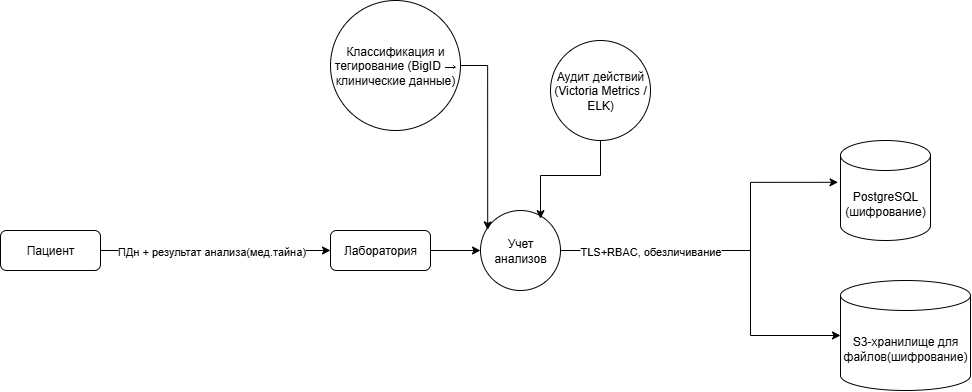

The diagram above was exported from draw.io. Its source (the exported page's mxGraphModel, read from the mxfile embedded in the PNG):
<mxGraphModel dx="1393" dy="2018" grid="1" gridSize="10" guides="1" tooltips="1" connect="1" arrows="1" fold="1" page="1" pageScale="1" pageWidth="827" pageHeight="1169" math="0" shadow="0">
  <root>
    <mxCell id="0" />
    <mxCell id="1" parent="0" />
    <mxCell id="JOwXc_TjmFX8S2Gk_NEx-3" style="edgeStyle=orthogonalEdgeStyle;rounded=0;orthogonalLoop=1;jettySize=auto;html=1;entryX=0;entryY=0.5;entryDx=0;entryDy=0;" parent="1" source="JOwXc_TjmFX8S2Gk_NEx-5" target="JOwXc_TjmFX8S2Gk_NEx-10" edge="1">
      <mxGeometry relative="1" as="geometry" />
    </mxCell>
    <mxCell id="JOwXc_TjmFX8S2Gk_NEx-4" value="ПДн + результат анализа(мед.тайна)" style="edgeLabel;html=1;align=center;verticalAlign=middle;resizable=0;points=[];" parent="JOwXc_TjmFX8S2Gk_NEx-3" connectable="0" vertex="1">
      <mxGeometry x="-0.48" relative="1" as="geometry">
        <mxPoint x="50" as="offset" />
      </mxGeometry>
    </mxCell>
    <mxCell id="JOwXc_TjmFX8S2Gk_NEx-5" value="Пациент" style="rounded=1;whiteSpace=wrap;html=1;" parent="1" vertex="1">
      <mxGeometry x="220" y="170" width="100" height="40" as="geometry" />
    </mxCell>
    <mxCell id="JOwXc_TjmFX8S2Gk_NEx-7" value="Учет анализов" style="ellipse;whiteSpace=wrap;html=1;aspect=fixed;" parent="1" vertex="1">
      <mxGeometry x="700" y="150" width="80" height="80" as="geometry" />
    </mxCell>
    <mxCell id="JOwXc_TjmFX8S2Gk_NEx-18" style="edgeStyle=orthogonalEdgeStyle;rounded=0;orthogonalLoop=1;jettySize=auto;html=1;entryX=0;entryY=0.5;entryDx=0;entryDy=0;" parent="1" source="JOwXc_TjmFX8S2Gk_NEx-10" target="JOwXc_TjmFX8S2Gk_NEx-7" edge="1">
      <mxGeometry relative="1" as="geometry" />
    </mxCell>
    <mxCell id="JOwXc_TjmFX8S2Gk_NEx-10" value="Лаборатория" style="rounded=1;whiteSpace=wrap;html=1;" parent="1" vertex="1">
      <mxGeometry x="550" y="170" width="100" height="40" as="geometry" />
    </mxCell>
    <mxCell id="JOwXc_TjmFX8S2Gk_NEx-11" style="edgeStyle=orthogonalEdgeStyle;rounded=0;orthogonalLoop=1;jettySize=auto;html=1;entryX=-0.027;entryY=0.418;entryDx=0;entryDy=0;entryPerimeter=0;" parent="1" source="JOwXc_TjmFX8S2Gk_NEx-7" target="mN2Mj2kOkuZo15HU7Lhp-23" edge="1">
      <mxGeometry relative="1" as="geometry">
        <mxPoint x="930" y="190" as="targetPoint" />
        <Array as="points">
          <mxPoint x="970" y="190" />
          <mxPoint x="970" y="122" />
        </Array>
      </mxGeometry>
    </mxCell>
    <mxCell id="mN2Mj2kOkuZo15HU7Lhp-18" value="Аудит действий&lt;div&gt;(Victoria Metrics / ELK)&lt;/div&gt;" style="ellipse;whiteSpace=wrap;html=1;aspect=fixed;" vertex="1" parent="1">
      <mxGeometry x="770" y="-20" width="100" height="100" as="geometry" />
    </mxCell>
    <mxCell id="mN2Mj2kOkuZo15HU7Lhp-19" style="edgeStyle=orthogonalEdgeStyle;rounded=0;orthogonalLoop=1;jettySize=auto;html=1;entryX=0.75;entryY=0.102;entryDx=0;entryDy=0;entryPerimeter=0;" edge="1" parent="1" source="mN2Mj2kOkuZo15HU7Lhp-18" target="JOwXc_TjmFX8S2Gk_NEx-7">
      <mxGeometry relative="1" as="geometry" />
    </mxCell>
    <mxCell id="mN2Mj2kOkuZo15HU7Lhp-20" value="Классификация и тегирование (BigID → клинические данные)" style="ellipse;whiteSpace=wrap;html=1;aspect=fixed;" vertex="1" parent="1">
      <mxGeometry x="550" y="-60" width="130" height="130" as="geometry" />
    </mxCell>
    <mxCell id="mN2Mj2kOkuZo15HU7Lhp-21" style="edgeStyle=orthogonalEdgeStyle;rounded=0;orthogonalLoop=1;jettySize=auto;html=1;entryX=0.09;entryY=0.243;entryDx=0;entryDy=0;entryPerimeter=0;" edge="1" parent="1" source="mN2Mj2kOkuZo15HU7Lhp-20" target="JOwXc_TjmFX8S2Gk_NEx-7">
      <mxGeometry relative="1" as="geometry" />
    </mxCell>
    <mxCell id="mN2Mj2kOkuZo15HU7Lhp-23" value="PostgreSQL&lt;div&gt;(шифрование)&lt;/div&gt;" style="shape=cylinder3;whiteSpace=wrap;html=1;boundedLbl=1;backgroundOutline=1;size=15;" vertex="1" parent="1">
      <mxGeometry x="1060" y="80" width="90" height="100" as="geometry" />
    </mxCell>
    <mxCell id="mN2Mj2kOkuZo15HU7Lhp-24" value="&lt;div&gt;S3-хранилище для файлов(шифрование)&lt;/div&gt;" style="shape=cylinder3;whiteSpace=wrap;html=1;boundedLbl=1;backgroundOutline=1;size=15;" vertex="1" parent="1">
      <mxGeometry x="1060" y="220" width="130" height="110" as="geometry" />
    </mxCell>
    <mxCell id="mN2Mj2kOkuZo15HU7Lhp-25" style="edgeStyle=orthogonalEdgeStyle;rounded=0;orthogonalLoop=1;jettySize=auto;html=1;entryX=0;entryY=0.5;entryDx=0;entryDy=0;entryPerimeter=0;" edge="1" parent="1" source="JOwXc_TjmFX8S2Gk_NEx-7" target="mN2Mj2kOkuZo15HU7Lhp-24">
      <mxGeometry relative="1" as="geometry">
        <Array as="points">
          <mxPoint x="970" y="190" />
          <mxPoint x="970" y="275" />
        </Array>
      </mxGeometry>
    </mxCell>
    <mxCell id="mN2Mj2kOkuZo15HU7Lhp-26" value="TLS+RBAC, обезличивание" style="edgeLabel;html=1;align=center;verticalAlign=middle;resizable=0;points=[];" vertex="1" connectable="0" parent="mN2Mj2kOkuZo15HU7Lhp-25">
      <mxGeometry x="-0.6621" y="-2" relative="1" as="geometry">
        <mxPoint x="28" y="-2" as="offset" />
      </mxGeometry>
    </mxCell>
  </root>
</mxGraphModel>